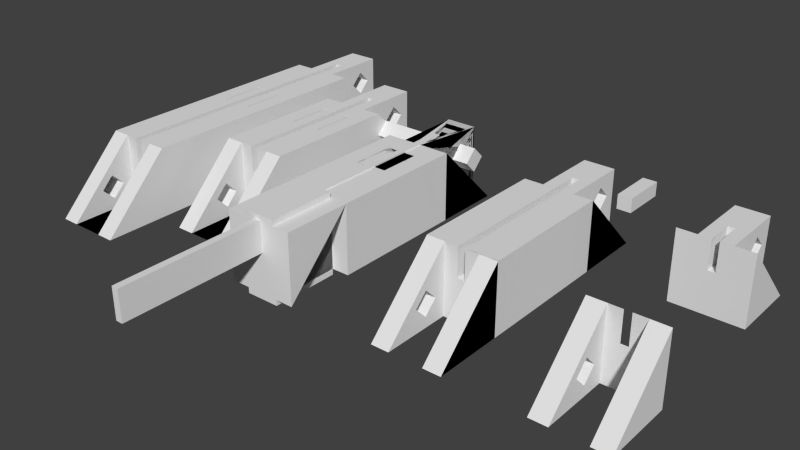 # Source: model-1cm.blend  (saved by Blender 2.76.0; exported with 4.5.12 LTS)
import bpy
from mathutils import Matrix  # noqa: F401  (used for matrix-valued properties, if any)

bpy.ops.wm.read_factory_settings(use_empty=True)
scene = bpy.context.scene
scene.name = 'Scene'

# ---- collections
col_collection_1 = bpy.data.collections.new('Collection 1'); scene.collection.children.link(col_collection_1)

# ---- world
world_world = bpy.data.worlds.new('World'); scene.world = world_world
world_world.color = (0.05088, 0.05088, 0.05088)
world_world.use_sun_shadow = False
world_world.sun_shadow_jitter_overblur = 0.0
world_world.cycles.sampling_method = 'MANUAL'
world_world.cycles.sample_map_resolution = 256

# ---- meshes
me_cube_031 = bpy.data.meshes.new('Cube.031')
me_cube_031.from_pydata([(-0.06, -0.1, 0.06), (-0.06, -0.1, 0.06), (-0.06, -0.1, 0.06), (0.06, -0.1, 0.06), (0.006, -0.1, 0.06), (0.006, -0.1, 0.01), (-0.006, -0.1, 0.01), (-0.006, -0.1, 0.06), (-0.029, -0.1, 0.06), (-0.029, -0.1, -0.06), (-0.029, -0.1, -0.06), (0.029, -0.1, -0.06), (0.029, -0.1, 0.06), (0.06, -0.1, 0.06), (-0.029, -0.1, 0.06), (0.06, -0.1, 0.06), (0.029, -0.1, 0.06), (0.06, -0.1, -0.06), (0.029, -0.1, -0.06), (-0.029, -0.1, -0.06), (-0.06, -0.1, -0.06), (-0.06, -0.1, -0.06), (-0.06, -0.1, 0.06), (0.06, -0.1, -0.06), (-0.06, -0.3, -0.06), (-0.029, -0.3, -0.06), (-0.06, -0.1315, -0.021), (-0.06, -0.1668, 0.0002132), (-0.06, -0.2022, -0.021), (-0.029, -0.2022, -0.021), (-0.029, -0.1668, 0.0002132), (-0.029, -0.1315, -0.021), (-0.06, -0.1668, -0.04221), (-0.029, -0.1668, -0.04221), (0.029, -0.3, -0.06), (0.06, -0.3, -0.06)], [(14, 1), (16, 15)], [(0, 1, 2), (3, 4, 5, 6, 7, 0, 2, 8, 9, 10, 11, 12, 13), (15, 3, 13), (1, 20, 21, 22, 2), (17, 23, 11, 18), (10, 21, 20, 19), (15, 13, 23, 17), (2, 24, 25, 8), (22, 26, 27, 28, 24, 2), (10, 25, 24, 21), (8, 25, 29, 30, 31, 9), (21, 24, 28, 32, 26, 22), (27, 26, 31, 30), (30, 29, 28, 27), (9, 31, 33, 29, 25, 10), (29, 33, 32, 28), (26, 32, 33, 31), (12, 34, 35, 13), (11, 34, 12), (23, 35, 34, 11), (13, 35, 23)])
me_cube_031.use_remesh_preserve_volume = False
me_cube_031.use_remesh_preserve_attributes = False
me_cube_031.use_mirror_vertex_groups = False
me_cube_031.update()
me_cube_030 = bpy.data.meshes.new('Cube.030')
me_cube_030.from_pydata([(-0.06, 0.02, -0.1), (-0.06, 0.02, 0.02), (-0.027, 0.02, 0.02), (-0.006, 0.02, 0.02), (-0.027, 0.02, 0.02), (-0.027, 0.02, 0.01999), (-0.027, 0.02, 0.01999), (-0.06, 0.02, 0.01999), (-0.027, 0.02, -0.1), (-0.027, 0.02, -0.1), (-0.027, 0.02, -0.1), (0.027, 0.02, -0.1), (0.027, 0.02, -0.1), (0.06, 0.02, -0.1), (-0.006, 0.02, 0.02), (-0.006, 0.01999, -0.03), (-0.006, 0.01999, -0.03), (-0.006, 0.01999, 0.02), (-0.006, 0.02, 0.01999), (-0.027, 0.139, 0.02), (-0.027, 0.1222, -0.02), (-0.027, 0.101, 0.001213), (-0.027, 0.07979, -0.02), (-0.027, 0.101, -0.04121), (-0.027, 0.139, -0.09911), (-0.06, 0.1399, -0.1), (0.027, 0.139, -0.09911), (0.027, 0.02, 0.01999), (0.06, 0.02, 0.01999), (0.06, 0.1399, -0.1), (0.027, 0.139, -0.1), (-0.027, 0.139, -0.1), (-0.027, 0.139, -0.1), (-0.027, 0.02, -0.1), (0.027, 0.02, -0.1), (0.027, 0.139, -0.1), (0.027, 0.02, -0.1), (0.06, 0.02, -0.1), (0.06, 0.02, 0.02), (0.06, 0.01999, -0.1), (0.06, 0.01999, 0.02), (-0.006, 0.02, 0.01999), (-0.006, 0.02, -0.03), (-0.006, 0.02, -0.03), (0.027, 0.02, 0.02), (0.027, 0.139, 0.02), (-0.006, 0.07, 0.02), (0.006, 0.07, 0.02), (0.006, 0.02, 0.02), (0.006, 0.02, 0.02), (0.006, 0.02, 0.02), (0.027, 0.02, 0.02), (0.006, 0.02, 0.01999), (0.006, 0.01999, 0.02), (0.006, 0.01999, -0.03), (0.006, 0.01999, -0.03), (0.027, 0.1222, -0.02), (0.027, 0.101, 0.001213), (0.027, 0.07979, -0.02), (0.027, 0.101, -0.04121), (-0.006, 0.06995, -0.03), (-0.006, 0.06995, -0.03), (-0.006, 0.07, -0.03), (0.006, 0.02, -0.03), (0.006, 0.02, -0.03), (0.006, 0.06995, -0.03), (0.006, 0.07, -0.03), (0.006, 0.06995, -0.03)], [(2, 1), (9, 0)], [(14, 2, 4, 3), (2, 19, 20, 21, 22, 5), (5, 22, 23, 20, 19, 24, 6), (25, 7, 6, 24, 26, 27, 28, 29), (31, 32, 33, 10, 9, 8), (11, 34, 35, 30, 36, 12), (37, 13, 12, 36), (41, 14, 3, 18, 17, 16, 42, 43), (44, 45, 19, 2, 14, 46, 47, 48, 49, 50), (54, 16, 15, 55), (21, 20, 56, 57), (57, 58, 22, 21), (58, 59, 23, 22), (20, 23, 59, 56), (19, 45, 26, 24), (27, 26, 59, 58, 57, 45, 44), (44, 38, 28, 27), (37, 29, 28), (36, 30, 29, 37), (30, 35, 32, 31), (33, 32, 35, 34), (33, 34, 11, 10), (37, 28, 40, 39), (43, 60, 41), (41, 60, 61, 62, 46, 14), (16, 54, 63, 64, 65, 60, 43, 42), (44, 50, 49, 51), (47, 46, 62, 66), (64, 48, 47, 66, 67, 65), (49, 48, 64, 63, 52), (52, 63, 54, 53), (26, 45, 57, 56, 59), (60, 65, 67, 61), (67, 66, 62, 61), (1, 0, 39, 40, 53, 55, 16, 17), (7, 25, 0)])
me_cube_030.use_remesh_preserve_volume = False
me_cube_030.use_remesh_preserve_attributes = False
me_cube_030.use_mirror_vertex_groups = False
me_cube_030.update()
me_cube_027 = bpy.data.meshes.new('Cube.027')
me_cube_027.from_pydata([(-0.06, 0.3, -0.06), (-0.06, 0.3, 0.06), (-0.027, 0.3, 0.06), (-0.006, 0.3, 0.06), (-0.027, 0.3, 0.06), (-0.027, 0.3, 0.05999), (-0.027, 0.3, 0.05999), (-0.06, 0.3, 0.05999), (-0.027, 0.3, -0.06), (-0.027, 0.3, -0.06), (-0.027, 0.3, -0.06), (0.027, 0.3, -0.06), (0.027, 0.3, -0.06), (0.06, 0.3, -0.06), (-0.006, 0.3, 0.06), (-0.006, 0.3, 0.01), (-0.006, 0.3, 0.01), (-0.006, 0.3, 0.06), (-0.006, 0.3, 0.05999), (-0.027, 0.4983, 0.06), (-0.027, 0.4704, 0.02), (-0.027, 0.435, 0.04121), (-0.027, 0.3996, 0.02), (-0.027, 0.435, -0.001213), (-0.027, 0.4983, -0.05911), (-0.06, 0.4998, -0.06), (0.027, 0.4983, -0.05911), (0.027, 0.3, 0.05999), (0.06, 0.3, 0.05999), (0.06, 0.4998, -0.06), (0.027, 0.4983, -0.06), (-0.027, 0.4983, -0.06), (-0.027, 0.4983, -0.06), (-0.027, 0.3, -0.06), (0.027, 0.3, -0.06), (0.027, 0.4983, -0.06), (0.027, 0.3, -0.06), (0.06, 0.3, -0.06), (0.06, 0.3, 0.06), (0.06, 0.3, -0.06), (0.06, 0.3, 0.06), (-0.006, 0.3, 0.05999), (-0.006, 0.3, 0.01), (-0.006, 0.3, 0.01), (0.027, 0.3, 0.06), (0.027, 0.4983, 0.06), (-0.006, 0.3833, 0.06), (0.006, 0.3833, 0.06), (0.006, 0.3, 0.06), (0.006, 0.3, 0.06), (0.006, 0.3, 0.06), (0.027, 0.3, 0.06), (0.006, 0.3, 0.05999), (0.006, 0.3, 0.06), (0.006, 0.3, 0.01), (0.006, 0.3, 0.01), (0.027, 0.4704, 0.02), (0.027, 0.435, 0.04121), (0.027, 0.3996, 0.02), (0.027, 0.435, -0.001213), (-0.006, 0.3832, 0.01), (-0.006, 0.3832, 0.01), (-0.006, 0.3833, 0.01), (0.006, 0.3, 0.01), (0.006, 0.3, 0.01), (0.006, 0.3832, 0.01), (0.006, 0.3833, 0.01), (0.006, 0.3832, 0.01), (-0.06, -0.1, 0.06), (-0.06, -0.1, 0.06), (-0.06, -0.1, 0.06), (0.06, -0.1, 0.06), (0.006, -0.1, 0.06), (0.006, -0.1, 0.01), (-0.006, -0.1, 0.01), (-0.006, -0.1, 0.06), (-0.029, -0.1, 0.06), (-0.029, -0.1, -0.06), (-0.029, -0.1, -0.06), (0.029, -0.1, -0.06), (0.029, -0.1, 0.06), (0.06, -0.1, 0.06), (-0.029, -0.1, 0.06), (0.06, -0.1, 0.06), (0.029, -0.1, 0.06), (0.06, -0.1, -0.06), (0.029, -0.1, -0.06), (-0.029, -0.1, -0.06), (-0.06, -0.1, -0.06), (-0.06, -0.1, -0.06), (-0.06, -0.1, 0.06), (0.06, -0.1, -0.06), (-0.06, -0.3, -0.06), (-0.029, -0.3, -0.06), (-0.06, -0.1315, -0.021), (-0.06, -0.1668, 0.0002132), (-0.06, -0.2022, -0.021), (-0.029, -0.2022, -0.021), (-0.029, -0.1668, 0.0002132), (-0.029, -0.1315, -0.021), (-0.06, -0.1668, -0.04221), (-0.029, -0.1668, -0.04221), (0.029, -0.3, -0.06), (0.06, -0.3, -0.06)], [(2, 1), (10, 9), (9, 8), (12, 11), (12, 36), (13, 37), (34, 11), (10, 33), (53, 55), (16, 55), (82, 69), (84, 83), (79, 86), (87, 78), (37, 91), (55, 73), (63, 73), (43, 74), (15, 63)], [(14, 2, 4, 3), (2, 19, 20, 21, 22, 5), (5, 22, 23, 20, 19, 24, 6), (25, 7, 6, 24, 26, 27, 28, 29), (41, 14, 3, 18, 17, 16, 42, 43), (44, 45, 19, 2, 14, 46, 47, 48, 49, 50), (54, 16, 15, 55), (21, 20, 56, 57), (57, 58, 22, 21), (58, 59, 23, 22), (20, 23, 59, 56), (19, 45, 26, 24), (27, 26, 59, 58, 57, 45, 44), (44, 38, 28, 27), (37, 29, 28), (30, 35, 32, 31), (37, 28, 40, 39), (43, 60, 41), (41, 60, 61, 62, 46, 14), (16, 54, 63, 64, 65, 60, 43, 42), (44, 50, 49, 51), (47, 46, 62, 66), (64, 48, 47, 66, 67, 65), (49, 48, 64, 63, 52), (52, 63, 54, 53), (26, 45, 57, 56, 59), (60, 65, 67, 61), (67, 66, 62, 61), (7, 25, 0), (68, 69, 70), (71, 72, 73, 74, 75, 68, 70, 76, 77, 78, 79, 80, 81), (83, 71, 81), (69, 88, 89, 90, 70), (83, 81, 91, 85), (70, 92, 93, 76), (90, 94, 95, 96, 92, 70), (76, 93, 97, 98, 99, 77), (89, 92, 96, 100, 94, 90), (95, 94, 99, 98), (98, 97, 96, 95), (77, 99, 101, 97, 93, 78), (97, 101, 100, 96), (94, 100, 101, 99), (80, 102, 103, 81), (79, 102, 80), (81, 103, 91), (83, 103, 29, 38), (90, 1, 0, 89), (75, 17, 16, 74), (73, 54, 16, 74), (73, 72, 50, 54), (52, 72, 83, 38), (1, 17, 75, 90), (53, 40, 83, 72), (25, 29, 103, 102, 86, 87, 93, 92)])
me_cube_027.use_remesh_preserve_volume = False
me_cube_027.use_remesh_preserve_attributes = False
me_cube_027.use_mirror_vertex_groups = False
me_cube_027.update()
me_cube_009 = bpy.data.meshes.new('Cube.009')
me_cube_009.from_pydata([(-0.06, 0.02, -0.1), (-0.06, -0.1, -0.1), (-0.06, -0.08121, -0.057), (-0.06, -0.06, -0.07821), (-0.06, -0.03879, -0.057), (-0.06, -0.06, -0.03579), (-0.06, -0.1, 0.02), (-0.06, 0.02, 0.02), (0.06, 0.02, -0.1), (0.06, -0.1, -0.1), (0.03, -0.1, -0.1), (0.03, -0.02, -0.1), (-0.03, -0.02, -0.1), (-0.03, -0.1, -0.1), (-0.03, -0.08121, -0.057), (-0.03, -0.06, -0.07821), (-0.03, -0.03879, -0.057), (-0.03, -0.06, -0.03579), (-0.03, -0.1, 0.02), (-0.006, 0.02, 0.02), (-0.03, -0.02, 0.02), (-0.006, -0.02, 0.02), (-0.006, 0.02, -0.03), (0.006, 0.02, -0.03), (0.006, 0.02, 0.02), (0.06, 0.02, 0.02), (0.06, -0.1, 0.02), (0.03, -0.1, 0.02), (0.03, -0.08121, -0.057), (0.03, -0.06, -0.07821), (0.03, -0.03879, -0.057), (0.03, -0.02, 0.02), (0.006, -0.02, 0.02), (0.006, -0.02, -0.03), (-0.006, -0.02, -0.03), (0.03, -0.06, -0.03579), (0.03168, -0.08121, -0.057), (0.03168, -0.06, -0.07821), (0.03168, -0.03879, -0.057), (0.03168, -0.06, -0.03579), (-0.06, 0.02, -0.1), (-0.06, 0.02, 0.02), (-0.06, 0.1399, -0.1), (0.06, 0.1399, -0.1), (0.027, 0.1391, -0.1), (-0.027, 0.1391, -0.1), (-0.027, 0.0201, -0.1), (0.06, 0.02, 0.02), (0.006, 0.02, 0.02), (0.006, 0.02, -0.03), (-0.006, 0.02, -0.03), (-0.006, 0.02, 0.02), (0.06, 0.02, -0.1), (-0.006, 0.06996, -0.03), (0.006, 0.06996, -0.03), (0.006, 0.06996, -0.03), (-0.006, 0.06996, -0.03), (-0.006, 0.0201, 0.0199), (-0.027, 0.0201, 0.0199), (-0.027, 0.1391, -0.0992), (0.027, 0.1391, -0.0992), (0.027, 0.0201, 0.0199), (0.006, 0.0201, 0.0199), (0.027, 0.0201, -0.1), (0.027, 0.1391, -0.1), (-0.027, 0.1391, -0.1), (-0.027, 0.0201, -0.1), (0.006, 0.0201, -0.03), (0.006, 0.0201, -0.03), (0.006, 0.0201, 0.02), (0.006, 0.07, 0.02), (0.006, 0.07, -0.03), (-0.006, 0.07, -0.03), (-0.006, 0.07, 0.02), (-0.006, 0.0201, 0.02), (-0.027, 0.0201, 0.02), (-0.027, 0.07979, -0.02), (-0.027, 0.101, -0.04121), (-0.027, 0.1222, -0.02), (-0.027, 0.1391, 0.02), (0.027, 0.1391, 0.02), (0.027, 0.07979, -0.02), (0.027, 0.101, 0.001213), (0.027, 0.101, -0.04121), (0.027, 0.0201, 0.02), (0.027, 0.0201, -0.1), (-0.027, 0.101, 0.001213), (0.027, 0.1222, -0.02)], [], [(0, 1, 2, 3, 4, 5), (6, 7, 0, 5, 2, 1), (1, 0, 8, 9, 10, 11, 12, 13), (14, 15, 3, 2), (4, 3, 15, 16), (5, 4, 16, 17), (18, 6, 1, 13), (19, 7, 6, 18, 20, 21), (7, 19, 22, 23, 24, 25, 8, 0), (17, 14, 2, 5), (25, 26, 9, 8), (26, 27, 10, 9), (10, 28, 29, 30, 31, 11), (20, 12, 11, 31, 32, 33, 34, 21), (13, 12, 20, 17, 16, 15), (18, 13, 15, 14, 17, 20), (34, 22, 19, 21), (33, 23, 22, 34), (32, 24, 23, 33), (26, 25, 24, 32, 31, 27), (10, 27, 31, 30, 35, 28), (36, 37, 29, 28), (30, 29, 37, 38), (35, 30, 38, 39), (36, 28, 35, 39), (39, 38, 37, 36), (40, 41, 42), (40, 42, 43, 44, 45, 46), (47, 48, 49, 50, 51, 41, 40, 52), (42, 41, 51, 53, 54, 55, 56, 57, 58, 59, 60, 61, 62, 48, 47, 43), (40, 46, 63, 44, 43, 52), (44, 64, 65, 45), (45, 65, 66, 46), (43, 47, 52), (67, 49, 48, 62), (50, 49, 67, 68, 54, 53), (53, 51, 50), (68, 69, 70, 71, 55, 54), (55, 71, 72, 56), (56, 72, 73, 74, 57), (57, 74, 75, 58), (76, 77, 78, 59, 58), (79, 80, 60, 59), (81, 82, 61, 60, 83), (84, 69, 68, 67, 62, 61), (46, 66, 85, 63), (63, 85, 64, 44), (66, 65, 64, 85), (84, 80, 79, 75, 74, 73, 70, 69), (70, 73, 72, 71), (76, 58, 75, 79, 59, 78, 86), (81, 83, 77, 76), (78, 77, 83, 87), (83, 60, 80, 84, 61, 82, 87), (82, 81, 76, 86), (86, 78, 87, 82)])
me_cube_009.use_remesh_preserve_volume = False
me_cube_009.use_remesh_preserve_attributes = False
me_cube_009.use_mirror_vertex_groups = False
me_cube_009.update()
me_cube_006 = bpy.data.meshes.new('Cube.006')
me_cube_006.from_pydata([(-0.06, -0.1, 0.06), (-0.06, -0.1, 0.06), (-0.06, -0.1, 0.06), (0.06, -0.1, 0.06), (0.006, -0.1, 0.06), (0.006, -0.1, 0.01), (-0.006, -0.1, 0.01), (-0.006, -0.1, 0.06), (-0.029, -0.1, 0.06), (-0.029, -0.1, -0.06), (-0.029, -0.1, -0.06), (0.029, -0.1, -0.06), (0.029, -0.1, 0.06), (0.06, -0.1, 0.06), (-0.006, 0.09873, 0.06), (-0.02643, 0.09873, 0.06), (-0.029, -0.1, 0.06), (-0.06, 0.1, 0.06), (-0.02643, 0.1, 0.06), (0.06, -0.1, 0.06), (0.029, -0.1, 0.06), (0.02657, 0.09873, 0.06), (0.02657, 0.09873, 0.06), (0.006, 0.09873, 0.06), (0.02657, 0.1, 0.06), (0.06, 0.1, 0.06), (0.006, 0.09873, 0.01), (0.006, 0.09873, 0.01), (-0.006, 0.09873, 0.01), (-0.02643, 0.1313, -0.017), (-0.02643, 0.1, -0.05832), (-0.02643, 0.09873, 0.06), (-0.02643, 0.2304, 0.06), (-0.02643, 0.202, -0.017), (-0.02643, 0.1667, 0.004213), (-0.02643, 0.1, -0.06), (0.02657, 0.1, -0.06), (0.02657, 0.1, 0.05896), (0.06, 0.1, -0.06), (-0.06, 0.1, -0.06), (-0.06, -0.1, -0.06), (0.06, -0.1, -0.06), (0.02657, 0.1667, -0.03821), (0.02657, 0.2304, -0.06), (0.02657, 0.2304, 0.06), (0.02657, 0.09873, 0.06), (0.02657, 0.1667, 0.004213), (0.02657, 0.202, -0.017), (0.006, 0.09873, 0.06), (-0.006, 0.1, 0.01), (0.006, 0.1, 0.01), (-0.006, 0.1, 0.06), (0.02657, 0.1313, -0.017), (-0.02643, 0.1667, -0.03821), (-0.02643, 0.2304, -0.06), (-0.006, 0.2304, 0.06), (-0.006, 0.09873, 0.06), (-0.02643, 0.09873, -0.06), (0.02657, 0.09873, -0.06), (-0.006, 0.2304, 0.01), (0.006, 0.2304, 0.01), (0.006, 0.2304, 0.06), (-0.06, -0.1, -0.06), (-0.06, -0.1, 0.06), (0.06, -0.1, -0.06), (0.029, -0.3, -0.06), (-0.029, -0.3, -0.06), (-0.06, -0.3, -0.06), (0.06, -0.3, -0.06), (-0.029, -0.2022, -0.021), (-0.029, -0.1668, 0.0002132), (-0.029, -0.1315, -0.021), (-0.06, -0.1315, -0.021), (-0.06, -0.1668, 0.0002132), (-0.06, -0.2022, -0.021), (-0.029, -0.1668, -0.04221), (-0.06, -0.1668, -0.04221)], [], [(0, 1, 2), (3, 4, 5, 6, 7, 0, 2, 8, 9, 10, 11, 12, 13), (0, 7, 14, 15, 16, 1), (17, 1, 16, 15, 18), (19, 3, 13), (3, 19, 20, 21, 22, 23, 4), (24, 21, 20, 19, 25), (26, 5, 4, 23), (6, 5, 26, 27, 28), (14, 7, 6, 28), (29, 30, 18, 15, 31, 32, 33, 34), (17, 18, 30, 35, 36, 37, 24, 25, 38, 39), (1, 17, 39, 40), (25, 19, 41, 38), (42, 43, 44, 45, 21, 24, 37, 46, 47), (21, 45, 22), (45, 48, 27, 26, 23, 22), (49, 28, 27, 50), (28, 49, 51, 14), (46, 52, 29, 34), (30, 29, 53, 33, 32, 54, 35), (55, 32, 31, 56), (34, 33, 47, 46), (35, 54, 43, 36), (52, 46, 37, 36, 43, 42), (39, 38, 57, 58), (40, 39, 57, 38, 41), (56, 31, 15, 14), (33, 53, 42, 47), (32, 55, 59, 60, 61, 44, 43, 54), (45, 44, 61, 48), (27, 48, 61, 60, 50), (50, 60, 59, 49), (59, 55, 56, 14, 51, 49), (52, 42, 53, 29), (1, 40, 62, 63, 2), (41, 64, 62, 40), (19, 13, 64, 41), (12, 65, 66, 8, 2, 67, 68, 13), (11, 65, 12), (10, 66, 65, 11), (8, 66, 69, 70, 71, 9), (63, 72, 73, 74, 67, 2), (64, 68, 67, 62), (13, 68, 64), (9, 71, 75, 69, 66, 10), (70, 69, 74, 73), (73, 72, 71, 70), (62, 67, 74, 76, 72, 63), (72, 76, 75, 71), (69, 75, 76, 74)])
me_cube_006.use_remesh_preserve_volume = False
me_cube_006.use_remesh_preserve_attributes = False
me_cube_006.use_mirror_vertex_groups = False
me_cube_006.update()
me_cube_022 = bpy.data.meshes.new('Cube.022')
me_cube_022.from_pydata([(-0.03217, -0.1, -0.1), (-0.03217, -0.1, 0.1), (-0.03217, 0.1, -0.1), (-0.03217, 0.1, 0.1), (0.1001, -0.1, -0.1), (0.1001, -0.1, 0.1), (0.1001, 0.1, -0.1), (0.1001, 0.1, 0.1)], [], [(1, 3, 2, 0), (3, 7, 6, 2), (7, 5, 4, 6), (5, 1, 0, 4), (0, 2, 6, 4), (5, 7, 3, 1)])
me_cube_022.use_remesh_preserve_volume = False
me_cube_022.use_remesh_preserve_attributes = False
me_cube_022.use_mirror_vertex_groups = False
me_cube_022.update()
me_cube_029 = bpy.data.meshes.new('Cube.029')
me_cube_029.from_pydata([(-0.06, -0.1, 0.06), (-0.06, -0.1, 0.06), (-0.06, -0.1, 0.06), (0.06, -0.1, 0.06), (0.006, -0.1, 0.06), (0.006, -0.1, 0.01), (-0.006, -0.1, 0.01), (-0.006, -0.1, 0.06), (-0.029, -0.1, 0.06), (-0.029, -0.1, -0.06), (-0.029, -0.1, -0.06), (0.029, -0.1, -0.06), (0.029, -0.1, 0.06), (0.06, -0.1, 0.06), (-0.006, 0.2654, 0.06), (-0.02643, 0.2654, 0.06), (-0.029, -0.1, 0.06), (-0.06, 0.2667, 0.06), (-0.02643, 0.2667, 0.06), (0.06, -0.1, 0.06), (0.029, -0.1, 0.06), (0.02657, 0.2654, 0.06), (0.02657, 0.2654, 0.06), (0.006, 0.2654, 0.06), (0.02657, 0.2667, 0.06), (0.06, 0.2667, 0.06), (0.006, 0.2654, 0.01), (0.006, 0.2654, 0.01), (-0.006, 0.2654, 0.01), (-0.02643, 0.298, -0.017), (-0.02643, 0.2667, -0.05832), (-0.02643, 0.2654, 0.06), (-0.02643, 0.3971, 0.06), (-0.02643, 0.3687, -0.017), (-0.02643, 0.3333, 0.004213), (-0.02643, 0.2667, -0.06), (0.02657, 0.2667, -0.06), (0.02657, 0.2667, 0.05896), (0.06, 0.2667, -0.06), (-0.06, 0.2667, -0.06), (-0.06, -0.1, -0.06), (0.06, -0.1, -0.06), (0.02657, 0.3333, -0.03821), (0.02657, 0.3971, -0.06), (0.02657, 0.3971, 0.06), (0.02657, 0.2654, 0.06), (0.02657, 0.3333, 0.004213), (0.02657, 0.3687, -0.017), (0.006, 0.2654, 0.06), (-0.006, 0.2667, 0.01), (0.006, 0.2667, 0.01), (-0.006, 0.2667, 0.06), (0.02657, 0.298, -0.017), (-0.02643, 0.3333, -0.03821), (-0.02643, 0.3971, -0.06), (-0.006, 0.3971, 0.06), (-0.006, 0.2654, 0.06), (-0.02643, 0.2654, -0.06), (0.02657, 0.2654, -0.06), (-0.006, 0.3971, 0.01), (0.006, 0.3971, 0.01), (0.006, 0.3971, 0.06), (-0.06, -0.1, -0.06), (-0.06, -0.1, 0.06), (0.06, -0.1, -0.06), (0.029, -0.3, -0.06), (-0.029, -0.3, -0.06), (-0.06, -0.3, -0.06), (0.06, -0.3, -0.06), (-0.029, -0.2022, -0.021), (-0.029, -0.1668, 0.0002132), (-0.029, -0.1315, -0.021), (-0.06, -0.1315, -0.021), (-0.06, -0.1668, 0.0002132), (-0.06, -0.2022, -0.021), (-0.029, -0.1668, -0.04221), (-0.06, -0.1668, -0.04221)], [], [(0, 1, 2), (3, 4, 5, 6, 7, 0, 2, 8, 9, 10, 11, 12, 13), (0, 7, 14, 15, 16, 1), (17, 1, 16, 15, 18), (19, 3, 13), (3, 19, 20, 21, 22, 23, 4), (24, 21, 20, 19, 25), (26, 5, 4, 23), (6, 5, 26, 27, 28), (14, 7, 6, 28), (29, 30, 18, 15, 31, 32, 33, 34), (17, 18, 30, 35, 36, 37, 24, 25, 38, 39), (1, 17, 39, 40), (25, 19, 41, 38), (42, 43, 44, 45, 21, 24, 37, 46, 47), (21, 45, 22), (45, 48, 27, 26, 23, 22), (49, 28, 27, 50), (28, 49, 51, 14), (46, 52, 29, 34), (30, 29, 53, 33, 32, 54, 35), (55, 32, 31, 56), (34, 33, 47, 46), (35, 54, 43, 36), (52, 46, 37, 36, 43, 42), (39, 38, 57, 58), (40, 39, 57, 38, 41), (56, 31, 15, 14), (33, 53, 42, 47), (32, 55, 59, 60, 61, 44, 43, 54), (45, 44, 61, 48), (27, 48, 61, 60, 50), (50, 60, 59, 49), (59, 55, 56, 14, 51, 49), (52, 42, 53, 29), (1, 40, 62, 63, 2), (41, 64, 62, 40), (19, 13, 64, 41), (12, 65, 66, 8, 2, 67, 68, 13), (11, 65, 12), (10, 66, 65, 11), (8, 66, 69, 70, 71, 9), (63, 72, 73, 74, 67, 2), (64, 68, 67, 62), (13, 68, 64), (9, 71, 75, 69, 66, 10), (70, 69, 74, 73), (73, 72, 71, 70), (62, 67, 74, 76, 72, 63), (72, 76, 75, 71), (69, 75, 76, 74)])
me_cube_029.use_remesh_preserve_volume = False
me_cube_029.use_remesh_preserve_attributes = False
me_cube_029.use_mirror_vertex_groups = False
me_cube_029.update()
me_cube_020 = bpy.data.meshes.new('Cube.020')
me_cube_020.from_pydata([(-0.06, 0.12, -0.1), (-0.06, -0.1, -0.1), (-0.06, -0.08121, -0.057), (-0.06, -0.06, -0.07821), (-0.06, -0.03879, -0.057), (-0.06, -0.06, -0.03579), (-0.06, -0.1, 0.02), (-0.06, 0.12, 0.02), (0.06, 0.12, -0.1), (0.06, -0.1, -0.1), (0.03, -0.1, -0.1), (0.03, -0.02, -0.1), (-0.03, -0.02, -0.1), (-0.03, -0.1, -0.1), (-0.03, -0.08121, -0.057), (-0.03, -0.06, -0.07821), (-0.03, -0.03879, -0.057), (-0.03, -0.06, -0.03579), (-0.03, -0.1, 0.02), (-0.006, 0.12, 0.02), (-0.03, -0.02, 0.02), (-0.006, -0.02, 0.02), (-0.006, 0.12, -0.03), (0.006, 0.12, -0.03), (0.006, 0.12, 0.02), (0.06, 0.12, 0.02), (0.06, -0.1, 0.02), (0.03, -0.1, 0.02), (0.03, -0.08121, -0.057), (0.03, -0.06, -0.07821), (0.03, -0.03879, -0.057), (0.03, -0.02, 0.02), (0.006, -0.02, 0.02), (0.006, -0.02, -0.03), (-0.006, -0.02, -0.03), (0.03, -0.06, -0.03579), (0.03168, -0.08121, -0.057), (0.03168, -0.06, -0.07821), (0.03168, -0.03879, -0.057), (0.03168, -0.06, -0.03579), (-0.06, 0.12, -0.1), (-0.06, 0.12, 0.02), (-0.06, 0.2399, -0.1), (0.06, 0.2399, -0.1), (0.027, 0.2391, -0.1), (-0.027, 0.2391, -0.1), (-0.027, 0.1201, -0.1), (0.06, 0.12, 0.02), (0.006, 0.12, 0.02), (0.006, 0.12, -0.03), (-0.006, 0.12, -0.03), (-0.006, 0.12, 0.02), (0.06, 0.12, -0.1), (-0.006, 0.17, -0.03), (0.006, 0.17, -0.03), (0.006, 0.17, -0.03), (-0.006, 0.17, -0.03), (-0.006, 0.1201, 0.0199), (-0.027, 0.1201, 0.0199), (-0.027, 0.2391, -0.0992), (0.027, 0.2391, -0.0992), (0.027, 0.1201, 0.0199), (0.006, 0.1201, 0.0199), (0.027, 0.1201, -0.1), (0.027, 0.2391, -0.1), (-0.027, 0.2391, -0.1), (-0.027, 0.1201, -0.1), (0.006, 0.1201, -0.03), (0.006, 0.1201, -0.03), (0.006, 0.1201, 0.02), (0.006, 0.17, 0.02), (0.006, 0.17, -0.03), (-0.006, 0.17, -0.03), (-0.006, 0.17, 0.02), (-0.006, 0.1201, 0.02), (-0.027, 0.1201, 0.02), (-0.027, 0.1798, -0.02), (-0.027, 0.201, -0.04121), (-0.027, 0.2222, -0.02), (-0.027, 0.2391, 0.02), (0.027, 0.2391, 0.02), (0.027, 0.1798, -0.02), (0.027, 0.201, 0.001213), (0.027, 0.201, -0.04121), (0.027, 0.1201, 0.02), (0.027, 0.1201, -0.1), (-0.027, 0.201, 0.001213), (0.027, 0.2222, -0.02)], [], [(0, 1, 2, 3, 4, 5), (6, 7, 0, 5, 2, 1), (1, 0, 8, 9, 10, 11, 12, 13), (14, 15, 3, 2), (4, 3, 15, 16), (5, 4, 16, 17), (18, 6, 1, 13), (19, 7, 6, 18, 20, 21), (7, 19, 22, 23, 24, 25, 8, 0), (17, 14, 2, 5), (25, 26, 9, 8), (26, 27, 10, 9), (10, 28, 29, 30, 31, 11), (20, 12, 11, 31, 32, 33, 34, 21), (13, 12, 20, 17, 16, 15), (18, 13, 15, 14, 17, 20), (34, 22, 19, 21), (33, 23, 22, 34), (32, 24, 23, 33), (26, 25, 24, 32, 31, 27), (10, 27, 31, 30, 35, 28), (36, 37, 29, 28), (30, 29, 37, 38), (35, 30, 38, 39), (36, 28, 35, 39), (39, 38, 37, 36), (40, 41, 42), (40, 42, 43, 44, 45, 46), (47, 48, 49, 50, 51, 41, 40, 52), (42, 41, 51, 53, 54, 55, 56, 57, 58, 59, 60, 61, 62, 48, 47, 43), (40, 46, 63, 44, 43, 52), (44, 64, 65, 45), (45, 65, 66, 46), (43, 47, 52), (67, 49, 48, 62), (50, 49, 67, 68, 54, 53), (53, 51, 50), (68, 69, 70, 71, 55, 54), (55, 71, 72, 56), (56, 72, 73, 74, 57), (57, 74, 75, 58), (76, 77, 78, 59, 58), (79, 80, 60, 59), (81, 82, 61, 60, 83), (84, 69, 68, 67, 62, 61), (46, 66, 85, 63), (63, 85, 64, 44), (66, 65, 64, 85), (84, 80, 79, 75, 74, 73, 70, 69), (70, 73, 72, 71), (76, 58, 75, 79, 59, 78, 86), (81, 83, 77, 76), (78, 77, 83, 87), (83, 60, 80, 84, 61, 82, 87), (82, 81, 76, 86), (86, 78, 87, 82)])
me_cube_020.use_remesh_preserve_volume = False
me_cube_020.use_remesh_preserve_attributes = False
me_cube_020.use_mirror_vertex_groups = False
me_cube_020.update()
me_cube_026 = bpy.data.meshes.new('Cube.026')
me_cube_026.from_pydata([(-0.1, -0.1, -0.1), (-0.1, -0.1, 0.1), (-0.1, 0.1, -0.1), (-0.1, 0.1, 0.1), (0.1, -0.1, -0.1), (0.1, -0.1, 0.1), (0.1, 0.1, -0.1), (0.1, 0.1, 0.1)], [], [(1, 3, 2, 0), (3, 7, 6, 2), (7, 5, 4, 6), (5, 1, 0, 4), (0, 2, 6, 4), (5, 7, 3, 1)])
me_cube_026.use_remesh_preserve_volume = False
me_cube_026.use_remesh_preserve_attributes = False
me_cube_026.use_mirror_vertex_groups = False
me_cube_026.update()
me_cube_018 = bpy.data.meshes.new('Cube.018')
me_cube_018.from_pydata([(-0.1, -0.1, -0.1), (-0.1, -0.1, 0.1), (-0.1, 0.1, -0.1), (-0.1, 0.1, 0.1), (0.1, -0.1, -0.1), (0.1, -0.1, 0.1), (0.1, 0.1, -0.1), (0.1, 0.1, 0.1)], [], [(1, 3, 2, 0), (3, 7, 6, 2), (7, 5, 4, 6), (5, 1, 0, 4), (0, 2, 6, 4), (5, 7, 3, 1)])
me_cube_018.use_remesh_preserve_volume = False
me_cube_018.use_remesh_preserve_attributes = False
me_cube_018.use_mirror_vertex_groups = False
me_cube_018.update()
me_cube_001 = bpy.data.meshes.new('Cube.001')
me_cube_001.from_pydata([(-0.1, -0.1, -0.1), (-0.1, -0.1, 0.1), (-0.1, 0.1, -0.1), (-0.1, 0.1, 0.1), (0.1, -0.1, -0.1), (0.1, -0.1, 0.1), (0.1, 0.1, -0.1), (0.1, 0.1, 0.1)], [], [(1, 3, 2, 0), (3, 7, 6, 2), (7, 5, 4, 6), (5, 1, 0, 4), (0, 2, 6, 4), (5, 7, 3, 1)])
me_cube_001.use_remesh_preserve_volume = False
me_cube_001.use_remesh_preserve_attributes = False
me_cube_001.use_mirror_vertex_groups = False
me_cube_001.update()
me_cube_007 = bpy.data.meshes.new('Cube.007')
me_cube_007.from_pydata([(-0.03217, -0.1, -0.1), (-0.03217, -0.1, 0.1), (-0.03217, 0.1, -0.1), (-0.03217, 0.1, 0.1), (0.1001, -0.1, -0.1), (0.1001, -0.1, 0.1), (0.1001, 0.1, -0.1), (0.1001, 0.1, 0.1)], [], [(1, 3, 2, 0), (3, 7, 6, 2), (7, 5, 4, 6), (5, 1, 0, 4), (0, 2, 6, 4), (5, 7, 3, 1)])
me_cube_007.use_remesh_preserve_volume = False
me_cube_007.use_remesh_preserve_attributes = False
me_cube_007.use_mirror_vertex_groups = False
me_cube_007.update()
me_cube_005 = bpy.data.meshes.new('Cube.005')
me_cube_005.from_pydata([(-0.06, -0.074, -0.03333), (-0.06, -0.074, 0.03333), (-0.06, 0.074, -0.03333), (-0.06, 0.074, 0.03333), (0.06, -0.074, -0.03333), (0.06, -0.074, 0.03333), (0.06, 0.074, -0.03333), (0.06, 0.074, 0.03333)], [], [(1, 3, 2, 0), (3, 7, 6, 2), (7, 5, 4, 6), (5, 1, 0, 4), (0, 2, 6, 4), (5, 7, 3, 1)])
me_cube_005.use_remesh_preserve_volume = False
me_cube_005.use_remesh_preserve_attributes = False
me_cube_005.use_mirror_vertex_groups = False
me_cube_005.update()
me_cube_004 = bpy.data.meshes.new('Cube.004')
me_cube_004.from_pydata([(-0.1, -0.1, -0.1), (-0.1, -0.1, 0.108), (-0.1, 0.1, -0.1), (-0.1, 0.1, 0.108), (0.1, -0.1, -0.1), (0.1, -0.1, 0.108), (0.1, 0.1, -0.1), (0.1, 0.1, 0.108)], [], [(1, 3, 2, 0), (3, 7, 6, 2), (7, 5, 4, 6), (5, 1, 0, 4), (0, 2, 6, 4), (5, 7, 3, 1)])
me_cube_004.use_remesh_preserve_volume = False
me_cube_004.use_remesh_preserve_attributes = False
me_cube_004.use_mirror_vertex_groups = False
me_cube_004.update()
me_cube_012 = bpy.data.meshes.new('Cube.012')
me_cube_012.from_pydata([(-0.03813, -0.1107, -0.06083), (-0.03813, -0.1107, 0.005833), (-0.03813, 0.05707, -0.06083), (-0.03813, 0.05707, 0.005833), (0.03831, -0.1107, -0.06083), (0.03831, -0.1107, 0.005833), (0.03831, 0.05707, -0.06083), (0.03831, 0.05707, 0.005833)], [], [(1, 3, 2, 0), (3, 7, 6, 2), (7, 5, 4, 6), (5, 1, 0, 4), (0, 2, 6, 4), (5, 7, 3, 1)])
me_cube_012.use_remesh_preserve_volume = False
me_cube_012.use_remesh_preserve_attributes = False
me_cube_012.use_mirror_vertex_groups = False
me_cube_012.update()
me_cube_032 = bpy.data.meshes.new('Cube.032')
me_cube_032.from_pydata([(-0.06, -0.1, -0.1), (-0.06, -0.1, 0.06), (-0.06, 0.08, -0.1), (-0.027, -0.09983, -0.1), (0.06, 0.08, -0.1), (0.027, 0.07881, -0.1), (-0.027, 0.07881, -0.1), (0.06, -0.1, 0.06), (0.06, -0.1, -0.1), (-0.027, -0.09983, 0.05985), (-0.027, 0.07881, -0.09895), (0.027, -0.09983, 0.05985), (-0.027, 0.07881, -0.1), (-0.027, -0.09983, -0.1), (0.027, -0.09983, -0.1), (0.027, 0.07881, -0.09895), (0.027, 0.07881, -0.1), (0.027, -0.09983, 0.06), (-0.027, -0.09983, 0.06), (-0.027, 0.07881, 0.06), (-0.027, 0.02162, -0.03105), (-0.027, 0.06408, 0.006667), (-0.027, 0.02162, 0.04438), (-0.027, -0.02084, 0.006667), (0.027, -0.09983, -0.1), (0.027, 0.02162, -0.03105), (0.027, -0.02084, 0.006667), (0.027, 0.02162, 0.04438), (0.027, 0.07881, 0.06), (0.027, 0.06408, 0.006667)], [], [(0, 1, 2), (3, 0, 2, 4, 5, 6), (7, 1, 0, 8), (9, 10, 2, 1, 7, 11), (6, 12, 13, 3), (3, 14, 5, 4, 8, 0), (11, 7, 4, 2, 10, 15), (5, 16, 12, 6), (4, 7, 8), (17, 18, 9, 11), (9, 18, 19, 10, 20, 21, 22), (9, 22, 23, 20, 10), (13, 12, 16, 24), (3, 13, 24, 14), (14, 24, 16, 5), (11, 15, 25, 26, 27, 28, 17), (15, 28, 27, 29, 25), (19, 28, 15, 10), (17, 28, 19, 18), (22, 21, 29, 27), (27, 26, 23, 22), (21, 20, 25, 29), (26, 25, 20, 23)])
me_cube_032.use_remesh_preserve_volume = False
me_cube_032.use_remesh_preserve_attributes = False
me_cube_032.use_mirror_vertex_groups = False
me_cube_032.update()
me_cube_008 = bpy.data.meshes.new('Cube.008')
me_cube_008.from_pydata([(-0.06, -0.1, -0.07143), (-0.06, -0.1, 0.07143), (-0.06, 0.1, -0.07143), (-0.06, 0.1, 0.07143), (0.06, -0.1, -0.07143), (0.06, -0.1, 0.07143), (0.06, 0.1, -0.07143), (0.06, 0.1, 0.07143)], [], [(1, 3, 2, 0), (3, 7, 6, 2), (7, 5, 4, 6), (5, 1, 0, 4), (0, 2, 6, 4), (5, 7, 3, 1)])
me_cube_008.use_remesh_preserve_volume = False
me_cube_008.use_remesh_preserve_attributes = False
me_cube_008.use_mirror_vertex_groups = False
me_cube_008.update()
me_cube_002 = bpy.data.meshes.new('Cube.002')
me_cube_002.from_pydata([(-0.05707, -0.1, -0.1), (-0.05707, -0.1, 0.07391), (-0.05707, 0.0202, -0.1), (-0.05707, 0.0202, 0.07391), (0.05707, -0.1, -0.1), (0.05707, -0.1, 0.07391), (0.05707, 0.0202, -0.1), (0.05707, 0.0202, 0.07391)], [], [(1, 3, 2, 0), (3, 7, 6, 2), (7, 5, 4, 6), (5, 1, 0, 4), (0, 2, 6, 4), (5, 7, 3, 1)])
me_cube_002.use_remesh_preserve_volume = False
me_cube_002.use_remesh_preserve_attributes = False
me_cube_002.use_mirror_vertex_groups = False
me_cube_002.update()
me_cube = bpy.data.meshes.new('Cube')
me_cube.from_pydata([(-0.06, -0.1, -0.1), (-0.06, -0.1, 0.06), (-0.06, 0.08, -0.1), (0.06, -0.1, -0.1), (0.06, -0.1, 0.06), (0.06, 0.08, -0.1), (-0.06, 0.08, -0.1), (0.06, 0.08, -0.1)], [(7, 6)], [(0, 1, 2), (5, 4, 3), (4, 1, 0, 3), (0, 2, 5, 3), (2, 1, 4, 5)])
me_cube.use_remesh_preserve_volume = False
me_cube.use_remesh_preserve_attributes = False
me_cube.use_mirror_vertex_groups = False
me_cube.update()
me_cube_034 = bpy.data.meshes.new('Cube.034')
me_cube_034.from_pydata([(-0.06, -0.1, -0.06), (-0.06, 0.1, -0.06), (-0.06, 0.1, 0.06), (0.06, -0.1, -0.06), (0.06, 0.1, -0.06), (0.06, 0.1, 0.06)], [], [(5, 2, 0, 3), (2, 5, 4, 1), (2, 1, 0), (0, 1, 4, 3), (5, 3, 4)])
me_cube_034.use_remesh_preserve_volume = False
me_cube_034.use_remesh_preserve_attributes = False
me_cube_034.use_mirror_vertex_groups = False
me_cube_034.update()
me_cube_014 = bpy.data.meshes.new('Cube.014')
me_cube_014.from_pydata([(-0.06, -0.1, -0.06), (-0.06, -0.1, 0.06), (-0.06, 0.1, -0.06), (-0.06, 0.1, 0.06), (0.06, -0.1, -0.06), (0.06, -0.1, 0.06), (0.06, 0.1, -0.06), (0.06, 0.1, 0.06)], [], [(1, 3, 2, 0), (3, 7, 6, 2), (7, 5, 4, 6), (5, 1, 0, 4), (0, 2, 6, 4), (5, 7, 3, 1)])
me_cube_014.use_remesh_preserve_volume = False
me_cube_014.use_remesh_preserve_attributes = False
me_cube_014.use_mirror_vertex_groups = False
me_cube_014.update()
me_cube_003 = bpy.data.meshes.new('Cube.003')
me_cube_003.from_pydata([(-0.06, -0.1, -0.1), (-0.06, -0.1, 0.02), (-0.06, 0.02, -0.1), (-0.06, 0.02, 0.02), (0.06, -0.1, -0.1), (0.06, -0.1, 0.02), (0.06, 0.02, -0.1), (0.06, 0.02, 0.02)], [], [(1, 3, 2, 0), (3, 7, 6, 2), (7, 5, 4, 6), (5, 1, 0, 4), (0, 2, 6, 4), (5, 7, 3, 1)])
me_cube_003.use_remesh_preserve_volume = False
me_cube_003.use_remesh_preserve_attributes = False
me_cube_003.use_mirror_vertex_groups = False
me_cube_003.update()

# ---- objects
ob_in_002 = bpy.data.objects.new('in.002', me_cube_031)
ob_out_002 = bpy.data.objects.new('out.002', me_cube_030)
ob_in_001 = bpy.data.objects.new('in.001', me_cube_027)
ob_out_1cm_001 = bpy.data.objects.new('out-1cm.001', me_cube_009)
ob_in_1cm_001 = bpy.data.objects.new('in-1cm.001', me_cube_006)
ob_nail_hole_001 = bpy.data.objects.new('_nail hole.001', me_cube_022)
ob_in_1cm = bpy.data.objects.new('in-1cm', me_cube_029)
ob_out_1cm = bpy.data.objects.new('out-1cm', me_cube_020)
ob_nail = bpy.data.objects.new('_nail', me_cube_026)
ob_in_tail_nail = bpy.data.objects.new('in tail nail', me_cube_018)
ob_out_tail_nail = bpy.data.objects.new('out tail nail', me_cube_001)
ob_nail_hole = bpy.data.objects.new('_nail hole', me_cube_007)
ob_out_key_hole = bpy.data.objects.new('out key hole', me_cube_005)
ob_paper_cut = bpy.data.objects.new('_paper cut', me_cube_004)
ob_in_key = bpy.data.objects.new('in key', me_cube_012)
ob_in_tail_end_alignment_tool = bpy.data.objects.new('in tail end alignment tool', me_cube_032)
ob_in_tail_cube = bpy.data.objects.new('in tail cube', me_cube_008)
ob_out_tail_cube = bpy.data.objects.new('out tail cube', me_cube_002)
ob_out_tail = bpy.data.objects.new('out tail', me_cube)
ob_in_tail = bpy.data.objects.new('in tail', me_cube_034)
ob_in = bpy.data.objects.new('in', me_cube_014)
ob_out = bpy.data.objects.new('out', me_cube_003)

# ---- transforms, parenting, visibility, modifiers, constraints
ob_in_002.location = (52.5, -16.0, 6.0)
ob_in_002.scale = (100.0, 60.0, 100.0)
ob_in_002.hide_viewport = True
ob_in_002.lineart.crease_threshold = 0.0
ob_out_002.location = (52.5, 0.0, 10.0)
ob_out_002.scale = (100.0, 100.0, 100.0)
ob_out_002.hide_viewport = True
ob_out_002.lineart.crease_threshold = 0.0
ob_in_001.location = (27.1, -16.0, 6.0)
ob_in_001.scale = (100.0, 60.0, 100.0)
ob_in_001.lineart.crease_threshold = 0.0
ob_out_1cm_001.location = (-19.7, 6.0, 10.0)
ob_out_1cm_001.scale = (100.0, 100.0, 100.0)
ob_out_1cm_001.hide_viewport = True
ob_out_1cm_001.lineart.crease_threshold = 0.0
ob_in_1cm_001.location = (-19.7, -10.0, 6.0)
ob_in_1cm_001.scale = (100.0, 60.0, 100.0)
ob_in_1cm_001.hide_viewport = True
ob_in_1cm_001.lineart.crease_threshold = 0.0
ob_nail_hole_001.location = (-28.1, -6.0, 4.3)
ob_nail_hole_001.rotation_euler = (0.7854, 0.0, 0.0)
ob_nail_hole_001.scale = (75.58, 15.0, 15.0)
ob_nail_hole_001.hide_viewport = True
ob_nail_hole_001.lineart.crease_threshold = 0.0
ob_in_1cm.location = (-36.7, -20.0, 6.0)
ob_in_1cm.scale = (100.0, 60.0, 100.0)
ob_in_1cm.hide_viewport = True
ob_in_1cm.lineart.crease_threshold = 0.0
ob_out_1cm.location = (-36.7, 6.0, 10.0)
ob_out_1cm.scale = (100.0, 100.0, 100.0)
ob_out_1cm.hide_viewport = True
ob_out_1cm.lineart.crease_threshold = 0.0
ob_nail.location = (27.0, 28.1, 1.4)
ob_nail.rotation_euler = (0.0, 0.0, 1.571)
ob_nail.scale = (43.0, 13.5, 13.5)
ob_nail.lineart.crease_threshold = 0.0
ob_in_tail_nail.location = (-5.5, -26.01, 3.9)
ob_in_tail_nail.rotation_euler = (0.7854, 0.0, 0.0)
ob_in_tail_nail.scale = (75.0, 15.0, 15.0)
ob_in_tail_nail.hide_viewport = True
ob_in_tail_nail.lineart.crease_threshold = 0.0
ob_out_tail_nail.location = (-4.8, 10.1, 8.0)
ob_out_tail_nail.rotation_euler = (0.7854, 0.0, 0.0)
ob_out_tail_nail.scale = (105.0, 15.0, 15.0)
ob_out_tail_nail.lineart.crease_threshold = 0.0
ob_nail_hole.location = (-4.4, -6.0, 4.3)
ob_nail_hole.rotation_euler = (0.7854, 0.0, 0.0)
ob_nail_hole.scale = (75.58, 15.0, 15.0)
ob_nail_hole.lineart.crease_threshold = 0.0
ob_out_key_hole.location = (0.0, -6.0, 6.0)
ob_out_key_hole.scale = (50.0, 54.05, 180.0)
ob_out_key_hole.lineart.crease_threshold = 0.0
ob_paper_cut.location = (4.768e-07, -25.9, 9.5)
ob_paper_cut.scale = (6.0, 329.0, 25.0)
ob_paper_cut.hide_viewport = True
ob_paper_cut.lineart.crease_threshold = 0.0
ob_in_key.location = (-4.843e-08, -4.864, 10.95)
ob_in_key.scale = (69.34, 47.1, 180.0)
ob_in_key.hide_viewport = True
ob_in_key.lineart.crease_threshold = 0.0
_m = ob_in_key.modifiers.new('Boolean.001', 'BOOLEAN')
_m.object = ob_nail_hole
_m.solver = 'FAST'
_m = ob_in_key.modifiers.new('Boolean', 'BOOLEAN')
_m.object = ob_paper_cut
_m.solver = 'FAST'
ob_in_tail_end_alignment_tool.location = (0.0, -26.51, 5.34)
ob_in_tail_end_alignment_tool.rotation_euler = (-1.571, 0.0, 0.0)
ob_in_tail_end_alignment_tool.scale = (100.0, 66.61, 75.0)
ob_in_tail_end_alignment_tool.hide_viewport = True
ob_in_tail_end_alignment_tool.lineart.crease_threshold = 0.0
ob_in_tail_cube.location = (0.0, -28.0, 6.0)
ob_in_tail_cube.scale = (48.33, 60.0, 98.0)
ob_in_tail_cube.hide_viewport = True
ob_in_tail_cube.lineart.crease_threshold = 0.0
_m = ob_in_tail_cube.modifiers.new('Boolean', 'BOOLEAN')
_m.show_render = False
_m.object = ob_paper_cut
_m.solver = 'FAST'
ob_out_tail_cube.location = (0.0, 11.9, 6.9)
ob_out_tail_cube.scale = (47.31, 99.0, 69.0)
ob_out_tail_cube.lineart.crease_threshold = 0.0
_m = ob_out_tail_cube.modifiers.new('Boolean', 'BOOLEAN')
_m.object = ob_paper_cut
_m.solver = 'FAST'
ob_out_tail.location = (0.0, 8.66, 7.5)
ob_out_tail.scale = (100.0, 66.61, 75.0)
ob_out_tail.lineart.crease_threshold = 0.0
_m = ob_out_tail.modifiers.new('Boolean', 'BOOLEAN')
_m.object = ob_paper_cut
_m.solver = 'FAST'
_m = ob_out_tail.modifiers.new('Boolean.001', 'BOOLEAN')
_m.object = ob_out_tail_cube
_m.operation = 'UNION'
_m.solver = 'FAST'
_m = ob_out_tail.modifiers.new('Boolean.002', 'BOOLEAN')
_m.object = ob_out_tail_nail
_m.solver = 'FAST'
ob_in_tail.location = (9.313e-08, -28.0, 6.0)
ob_in_tail.scale = (100.0, 60.0, 100.0)
ob_in_tail.hide_viewport = True
ob_in_tail.lineart.crease_threshold = 0.0
_m = ob_in_tail.modifiers.new('Boolean', 'BOOLEAN')
_m.object = ob_paper_cut
_m.solver = 'FAST'
_m = ob_in_tail.modifiers.new('Boolean.001', 'BOOLEAN')
_m.object = ob_in_tail_cube
_m.solver = 'FAST'
_m = ob_in_tail.modifiers.new('Boolean.002', 'BOOLEAN')
_m.object = ob_in_tail_nail
_m.solver = 'FAST'
ob_in.location = (9.313e-08, -16.0, 6.0)
ob_in.scale = (100.0, 60.0, 100.0)
ob_in.lineart.crease_threshold = 0.0
_m = ob_in.modifiers.new('Boolean', 'BOOLEAN')
_m.object = ob_paper_cut
_m.solver = 'FAST'
_m = ob_in.modifiers.new('Boolean.001', 'BOOLEAN')
_m.object = ob_in_key
_m.operation = 'UNION'
_m.solver = 'FAST'
_m = ob_in.modifiers.new('Boolean.002', 'BOOLEAN')
_m.object = ob_in_tail
_m.operation = 'UNION'
_m.solver = 'FAST'
ob_out.location = (0.0, 0.0, 10.0)
ob_out.scale = (100.0, 100.0, 100.0)
ob_out.lineart.crease_threshold = 0.0
_m = ob_out.modifiers.new('Boolean', 'BOOLEAN')
_m.object = ob_paper_cut
_m.solver = 'FAST'
_m = ob_out.modifiers.new('Boolean.001', 'BOOLEAN')
_m.object = ob_out_key_hole
_m.solver = 'FAST'
_m = ob_out.modifiers.new('Boolean.002', 'BOOLEAN')
_m.object = ob_nail_hole
_m.solver = 'FAST'
_m = ob_out.modifiers.new('Boolean.003', 'BOOLEAN')
_m.object = ob_out_tail
_m.operation = 'UNION'
_m.solver = 'FAST'

# ---- collection membership
col_collection_1.objects.link(ob_in_002)
col_collection_1.objects.link(ob_out_002)
col_collection_1.objects.link(ob_in_001)
col_collection_1.objects.link(ob_out_1cm_001)
col_collection_1.objects.link(ob_in_1cm_001)
col_collection_1.objects.link(ob_nail_hole_001)
col_collection_1.objects.link(ob_in_1cm)
col_collection_1.objects.link(ob_out_1cm)
col_collection_1.objects.link(ob_nail)
col_collection_1.objects.link(ob_in_tail_nail)
col_collection_1.objects.link(ob_out_tail_nail)
col_collection_1.objects.link(ob_nail_hole)
col_collection_1.objects.link(ob_out_key_hole)
col_collection_1.objects.link(ob_paper_cut)
col_collection_1.objects.link(ob_in_key)
col_collection_1.objects.link(ob_in_tail_end_alignment_tool)
col_collection_1.objects.link(ob_in_tail_cube)
col_collection_1.objects.link(ob_out_tail_cube)
col_collection_1.objects.link(ob_out_tail)
col_collection_1.objects.link(ob_in_tail)
col_collection_1.objects.link(ob_in)
col_collection_1.objects.link(ob_out)

# ---- scene / render settings (as saved in the file)
scene.frame_start = 1; scene.frame_end = 250; scene.frame_set(250)
scene.render.engine = 'BLENDER_EEVEE_NEXT'
scene.render.resolution_percentage = 50
scene.render.dither_intensity = 0.0
scene.cycles.use_denoising = False
scene.cycles.samples = 10
scene.cycles.sampling_pattern = 'TABULATED_SOBOL'
scene.cycles.light_sampling_threshold = 0.0
scene.cycles.use_adaptive_sampling = False
scene.cycles.use_light_tree = False
scene.cycles.blur_glossy = 0.0
scene.cycles.pixel_filter_type = 'GAUSSIAN'
scene.cycles.sample_clamp_indirect = 0.0
scene.view_settings.view_transform = 'Standard'
scene.unit_settings.scale_length = 0.001
bpy.context.view_layer.update()

# ---- added for rendering (the .blend has no active camera and no usable light): camera, sun
cam_auto = bpy.data.cameras.new('AutoCamera')
cam_auto.lens = 50.0
cam_auto.sensor_width = 36.0
cam_auto.clip_end = 1691.83
ob_auto_camera = bpy.data.objects.new('AutoCamera', cam_auto)
scene.collection.objects.link(ob_auto_camera)
ob_auto_camera.location = (105.301, -128.881, 83.1209)
ob_auto_camera.rotation_euler = (1.09748, -7.21219e-08, 0.694738)
scene.camera = ob_auto_camera
light_auto_sun = bpy.data.lights.new('AutoSun', 'SUN')
light_auto_sun.energy = 3.0
light_auto_sun.angle = 0.0523599
ob_auto_sun = bpy.data.objects.new('AutoSun', light_auto_sun)
scene.collection.objects.link(ob_auto_sun)
ob_auto_sun.rotation_euler = (0.872665, 0.174533, 0.523599)
bpy.context.view_layer.update()
